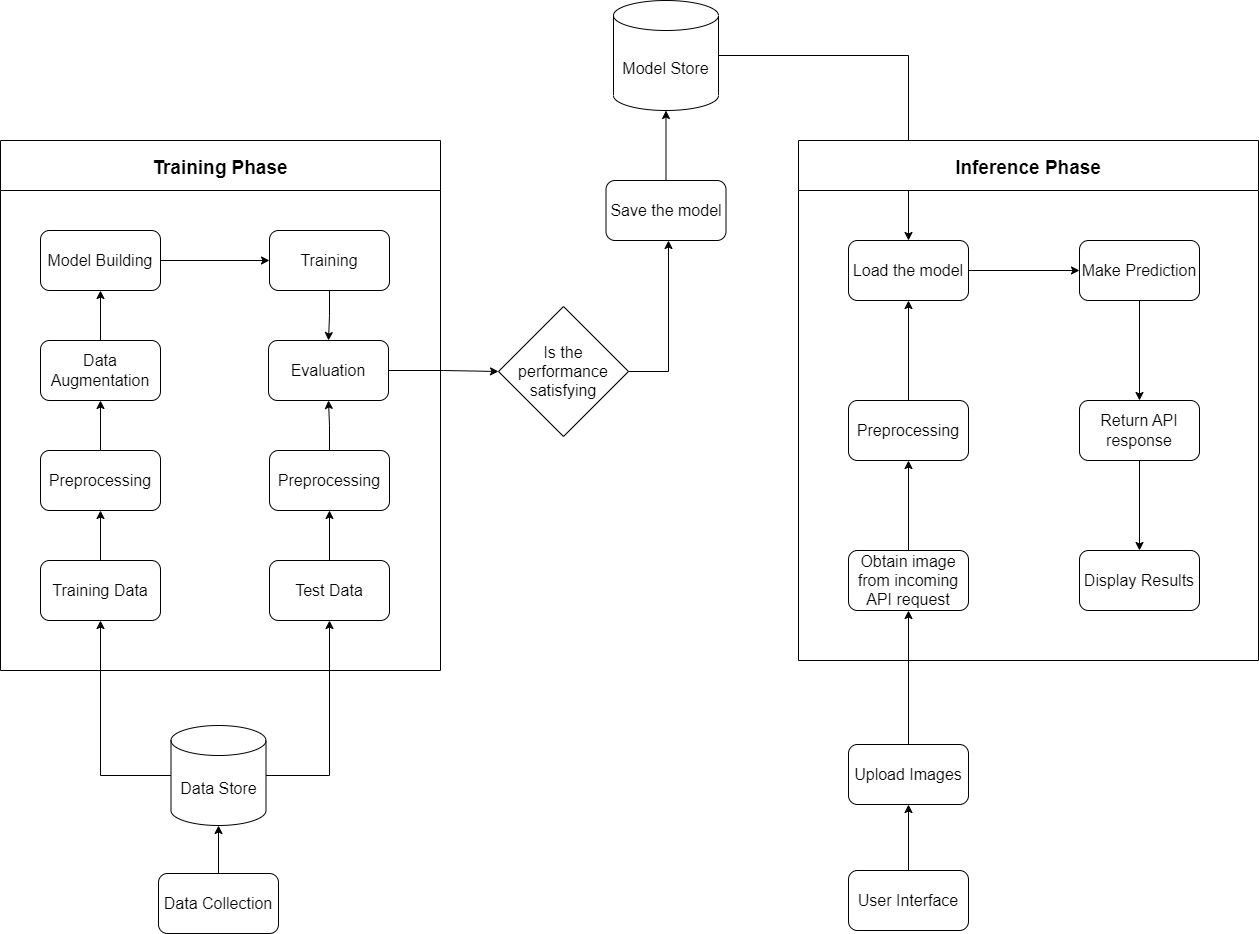

The diagram above was exported from draw.io. Its source (the exported page's mxGraphModel, read from the mxfile embedded in the PNG):
<mxGraphModel dx="2031" dy="2258" grid="1" gridSize="10" guides="1" tooltips="1" connect="1" arrows="1" fold="1" page="1" pageScale="1" pageWidth="827" pageHeight="1169" math="0" shadow="0">
  <root>
    <mxCell id="0" />
    <mxCell id="1" parent="0" />
    <mxCell id="XKdFespZUBtwazw-I2jI-35" value="" style="edgeStyle=orthogonalEdgeStyle;rounded=0;orthogonalLoop=1;jettySize=auto;html=1;fontSize=19;" edge="1" parent="1" source="XKdFespZUBtwazw-I2jI-1" target="XKdFespZUBtwazw-I2jI-2">
      <mxGeometry relative="1" as="geometry" />
    </mxCell>
    <mxCell id="XKdFespZUBtwazw-I2jI-1" value="&lt;font style=&quot;font-size: 16px;&quot;&gt;Data Collection&lt;/font&gt;" style="rounded=1;whiteSpace=wrap;html=1;" vertex="1" parent="1">
      <mxGeometry x="200" y="733" width="120" height="60" as="geometry" />
    </mxCell>
    <mxCell id="XKdFespZUBtwazw-I2jI-36" style="edgeStyle=orthogonalEdgeStyle;rounded=0;orthogonalLoop=1;jettySize=auto;html=1;entryX=0.5;entryY=1;entryDx=0;entryDy=0;fontSize=19;" edge="1" parent="1" source="XKdFespZUBtwazw-I2jI-2" target="XKdFespZUBtwazw-I2jI-13">
      <mxGeometry relative="1" as="geometry" />
    </mxCell>
    <mxCell id="XKdFespZUBtwazw-I2jI-37" style="edgeStyle=orthogonalEdgeStyle;rounded=0;orthogonalLoop=1;jettySize=auto;html=1;entryX=0.5;entryY=1;entryDx=0;entryDy=0;fontSize=19;" edge="1" parent="1" source="XKdFespZUBtwazw-I2jI-2" target="XKdFespZUBtwazw-I2jI-14">
      <mxGeometry relative="1" as="geometry" />
    </mxCell>
    <mxCell id="XKdFespZUBtwazw-I2jI-2" value="&lt;font style=&quot;font-size: 16px;&quot;&gt;Data Store&lt;/font&gt;" style="shape=cylinder3;whiteSpace=wrap;html=1;boundedLbl=1;backgroundOutline=1;size=15;" vertex="1" parent="1">
      <mxGeometry x="212.5" y="585" width="95" height="100" as="geometry" />
    </mxCell>
    <mxCell id="XKdFespZUBtwazw-I2jI-48" style="edgeStyle=orthogonalEdgeStyle;rounded=0;orthogonalLoop=1;jettySize=auto;html=1;fontSize=19;" edge="1" parent="1" source="XKdFespZUBtwazw-I2jI-12">
      <mxGeometry relative="1" as="geometry">
        <mxPoint x="710" y="100" as="targetPoint" />
      </mxGeometry>
    </mxCell>
    <mxCell id="XKdFespZUBtwazw-I2jI-12" value="&lt;font style=&quot;font-size: 16px;&quot;&gt;Is the performance satisfying&lt;/font&gt;" style="rhombus;whiteSpace=wrap;html=1;" vertex="1" parent="1">
      <mxGeometry x="540" y="166" width="130" height="130" as="geometry" />
    </mxCell>
    <mxCell id="XKdFespZUBtwazw-I2jI-49" value="" style="edgeStyle=orthogonalEdgeStyle;rounded=0;orthogonalLoop=1;jettySize=auto;html=1;fontSize=19;" edge="1" parent="1" source="XKdFespZUBtwazw-I2jI-17" target="XKdFespZUBtwazw-I2jI-18">
      <mxGeometry relative="1" as="geometry" />
    </mxCell>
    <mxCell id="XKdFespZUBtwazw-I2jI-17" value="&lt;font size=&quot;3&quot;&gt;Save the model&lt;/font&gt;" style="rounded=1;whiteSpace=wrap;html=1;" vertex="1" parent="1">
      <mxGeometry x="647.5" y="40" width="120" height="60" as="geometry" />
    </mxCell>
    <mxCell id="XKdFespZUBtwazw-I2jI-50" style="edgeStyle=orthogonalEdgeStyle;rounded=0;orthogonalLoop=1;jettySize=auto;html=1;entryX=0.5;entryY=0;entryDx=0;entryDy=0;fontSize=19;" edge="1" parent="1" source="XKdFespZUBtwazw-I2jI-18" target="XKdFespZUBtwazw-I2jI-20">
      <mxGeometry relative="1" as="geometry" />
    </mxCell>
    <mxCell id="XKdFespZUBtwazw-I2jI-18" value="&lt;font size=&quot;3&quot;&gt;Model Store&lt;/font&gt;" style="shape=cylinder3;whiteSpace=wrap;html=1;boundedLbl=1;backgroundOutline=1;size=15;" vertex="1" parent="1">
      <mxGeometry x="655" y="-140" width="105" height="110" as="geometry" />
    </mxCell>
    <mxCell id="XKdFespZUBtwazw-I2jI-56" value="" style="edgeStyle=orthogonalEdgeStyle;rounded=0;orthogonalLoop=1;jettySize=auto;html=1;fontSize=19;" edge="1" parent="1" source="XKdFespZUBtwazw-I2jI-21" target="XKdFespZUBtwazw-I2jI-22">
      <mxGeometry relative="1" as="geometry" />
    </mxCell>
    <mxCell id="XKdFespZUBtwazw-I2jI-21" value="&lt;font style=&quot;font-size: 16px;&quot;&gt;User Interface&lt;/font&gt;" style="rounded=1;whiteSpace=wrap;html=1;" vertex="1" parent="1">
      <mxGeometry x="890" y="730" width="120" height="60" as="geometry" />
    </mxCell>
    <mxCell id="XKdFespZUBtwazw-I2jI-57" style="edgeStyle=orthogonalEdgeStyle;rounded=0;orthogonalLoop=1;jettySize=auto;html=1;fontSize=19;" edge="1" parent="1" source="XKdFespZUBtwazw-I2jI-22" target="XKdFespZUBtwazw-I2jI-25">
      <mxGeometry relative="1" as="geometry" />
    </mxCell>
    <mxCell id="XKdFespZUBtwazw-I2jI-22" value="&lt;font style=&quot;font-size: 16px;&quot;&gt;Upload Images&lt;/font&gt;" style="rounded=1;whiteSpace=wrap;html=1;" vertex="1" parent="1">
      <mxGeometry x="890" y="604" width="120" height="60" as="geometry" />
    </mxCell>
    <mxCell id="XKdFespZUBtwazw-I2jI-28" value="Training Phase" style="swimlane;startSize=50;fontSize=19;" vertex="1" parent="1">
      <mxGeometry x="42" width="440" height="530" as="geometry" />
    </mxCell>
    <mxCell id="XKdFespZUBtwazw-I2jI-41" value="" style="edgeStyle=orthogonalEdgeStyle;rounded=0;orthogonalLoop=1;jettySize=auto;html=1;fontSize=19;" edge="1" parent="XKdFespZUBtwazw-I2jI-28" source="XKdFespZUBtwazw-I2jI-3" target="XKdFespZUBtwazw-I2jI-11">
      <mxGeometry relative="1" as="geometry" />
    </mxCell>
    <mxCell id="XKdFespZUBtwazw-I2jI-3" value="&lt;font style=&quot;font-size: 16px;&quot;&gt;Model Building&lt;/font&gt;" style="rounded=1;whiteSpace=wrap;html=1;" vertex="1" parent="XKdFespZUBtwazw-I2jI-28">
      <mxGeometry x="40" y="90" width="120" height="60" as="geometry" />
    </mxCell>
    <mxCell id="XKdFespZUBtwazw-I2jI-40" value="" style="edgeStyle=orthogonalEdgeStyle;rounded=0;orthogonalLoop=1;jettySize=auto;html=1;fontSize=19;" edge="1" parent="XKdFespZUBtwazw-I2jI-28" source="XKdFespZUBtwazw-I2jI-7" target="XKdFespZUBtwazw-I2jI-3">
      <mxGeometry relative="1" as="geometry" />
    </mxCell>
    <mxCell id="XKdFespZUBtwazw-I2jI-7" value="&lt;font size=&quot;3&quot;&gt;Data Augmentation&lt;/font&gt;" style="rounded=1;whiteSpace=wrap;html=1;" vertex="1" parent="XKdFespZUBtwazw-I2jI-28">
      <mxGeometry x="40" y="200" width="120" height="60" as="geometry" />
    </mxCell>
    <mxCell id="XKdFespZUBtwazw-I2jI-39" value="" style="edgeStyle=orthogonalEdgeStyle;rounded=0;orthogonalLoop=1;jettySize=auto;html=1;fontSize=19;" edge="1" parent="XKdFespZUBtwazw-I2jI-28" source="XKdFespZUBtwazw-I2jI-8" target="XKdFespZUBtwazw-I2jI-7">
      <mxGeometry relative="1" as="geometry" />
    </mxCell>
    <mxCell id="XKdFespZUBtwazw-I2jI-8" value="&lt;font style=&quot;font-size: 16px;&quot;&gt;Preprocessing&lt;/font&gt;" style="rounded=1;whiteSpace=wrap;html=1;" vertex="1" parent="XKdFespZUBtwazw-I2jI-28">
      <mxGeometry x="40" y="310" width="120" height="60" as="geometry" />
    </mxCell>
    <mxCell id="XKdFespZUBtwazw-I2jI-38" value="" style="edgeStyle=orthogonalEdgeStyle;rounded=0;orthogonalLoop=1;jettySize=auto;html=1;fontSize=19;" edge="1" parent="XKdFespZUBtwazw-I2jI-28" source="XKdFespZUBtwazw-I2jI-13" target="XKdFespZUBtwazw-I2jI-8">
      <mxGeometry relative="1" as="geometry" />
    </mxCell>
    <mxCell id="XKdFespZUBtwazw-I2jI-13" value="&lt;font size=&quot;3&quot;&gt;Training Data&lt;/font&gt;" style="rounded=1;whiteSpace=wrap;html=1;" vertex="1" parent="XKdFespZUBtwazw-I2jI-28">
      <mxGeometry x="40" y="420" width="120" height="60" as="geometry" />
    </mxCell>
    <mxCell id="XKdFespZUBtwazw-I2jI-4" value="&lt;font style=&quot;font-size: 16px;&quot;&gt;Evaluation&lt;/font&gt;" style="rounded=1;whiteSpace=wrap;html=1;" vertex="1" parent="XKdFespZUBtwazw-I2jI-28">
      <mxGeometry x="268" y="200" width="120" height="60" as="geometry" />
    </mxCell>
    <mxCell id="XKdFespZUBtwazw-I2jI-42" value="" style="edgeStyle=orthogonalEdgeStyle;rounded=0;orthogonalLoop=1;jettySize=auto;html=1;fontSize=19;" edge="1" parent="XKdFespZUBtwazw-I2jI-28" source="XKdFespZUBtwazw-I2jI-11" target="XKdFespZUBtwazw-I2jI-4">
      <mxGeometry relative="1" as="geometry" />
    </mxCell>
    <mxCell id="XKdFespZUBtwazw-I2jI-11" value="&lt;font style=&quot;font-size: 16px;&quot;&gt;Training&lt;/font&gt;" style="rounded=1;whiteSpace=wrap;html=1;" vertex="1" parent="XKdFespZUBtwazw-I2jI-28">
      <mxGeometry x="269" y="90" width="120" height="60" as="geometry" />
    </mxCell>
    <mxCell id="XKdFespZUBtwazw-I2jI-46" value="" style="edgeStyle=orthogonalEdgeStyle;rounded=0;orthogonalLoop=1;jettySize=auto;html=1;fontSize=19;" edge="1" parent="XKdFespZUBtwazw-I2jI-28" source="XKdFespZUBtwazw-I2jI-9" target="XKdFespZUBtwazw-I2jI-4">
      <mxGeometry relative="1" as="geometry" />
    </mxCell>
    <mxCell id="XKdFespZUBtwazw-I2jI-9" value="&lt;span style=&quot;font-size: 16px;&quot;&gt;Preprocessing&lt;/span&gt;" style="rounded=1;whiteSpace=wrap;html=1;" vertex="1" parent="XKdFespZUBtwazw-I2jI-28">
      <mxGeometry x="269" y="310" width="120" height="60" as="geometry" />
    </mxCell>
    <mxCell id="XKdFespZUBtwazw-I2jI-31" style="edgeStyle=orthogonalEdgeStyle;rounded=0;orthogonalLoop=1;jettySize=auto;html=1;exitX=0.5;exitY=1;exitDx=0;exitDy=0;fontSize=19;" edge="1" parent="1" source="XKdFespZUBtwazw-I2jI-17" target="XKdFespZUBtwazw-I2jI-17">
      <mxGeometry relative="1" as="geometry" />
    </mxCell>
    <mxCell id="XKdFespZUBtwazw-I2jI-33" value="Inference Phase" style="swimlane;fontSize=19;startSize=50;" vertex="1" parent="1">
      <mxGeometry x="840" width="460" height="520" as="geometry" />
    </mxCell>
    <mxCell id="XKdFespZUBtwazw-I2jI-51" value="" style="edgeStyle=orthogonalEdgeStyle;rounded=0;orthogonalLoop=1;jettySize=auto;html=1;fontSize=19;" edge="1" parent="XKdFespZUBtwazw-I2jI-33" source="XKdFespZUBtwazw-I2jI-20" target="XKdFespZUBtwazw-I2jI-26">
      <mxGeometry relative="1" as="geometry" />
    </mxCell>
    <mxCell id="XKdFespZUBtwazw-I2jI-20" value="&lt;font style=&quot;font-size: 16px;&quot;&gt;Load the model&lt;/font&gt;" style="rounded=1;whiteSpace=wrap;html=1;" vertex="1" parent="XKdFespZUBtwazw-I2jI-33">
      <mxGeometry x="50" y="100" width="120" height="60" as="geometry" />
    </mxCell>
    <mxCell id="XKdFespZUBtwazw-I2jI-52" value="" style="edgeStyle=orthogonalEdgeStyle;rounded=0;orthogonalLoop=1;jettySize=auto;html=1;fontSize=19;" edge="1" parent="XKdFespZUBtwazw-I2jI-33" source="XKdFespZUBtwazw-I2jI-24" target="XKdFespZUBtwazw-I2jI-20">
      <mxGeometry relative="1" as="geometry" />
    </mxCell>
    <mxCell id="XKdFespZUBtwazw-I2jI-24" value="&lt;font style=&quot;font-size: 16px;&quot;&gt;Preprocessing&lt;/font&gt;" style="rounded=1;whiteSpace=wrap;html=1;" vertex="1" parent="XKdFespZUBtwazw-I2jI-33">
      <mxGeometry x="50" y="260" width="120" height="60" as="geometry" />
    </mxCell>
    <mxCell id="XKdFespZUBtwazw-I2jI-55" value="" style="edgeStyle=orthogonalEdgeStyle;rounded=0;orthogonalLoop=1;jettySize=auto;html=1;fontSize=19;" edge="1" parent="XKdFespZUBtwazw-I2jI-33" source="XKdFespZUBtwazw-I2jI-25" target="XKdFespZUBtwazw-I2jI-24">
      <mxGeometry relative="1" as="geometry" />
    </mxCell>
    <mxCell id="XKdFespZUBtwazw-I2jI-25" value="&lt;font style=&quot;font-size: 16px;&quot;&gt;Obtain image from incoming API request&lt;/font&gt;" style="rounded=1;whiteSpace=wrap;html=1;" vertex="1" parent="XKdFespZUBtwazw-I2jI-33">
      <mxGeometry x="50" y="410" width="120" height="60" as="geometry" />
    </mxCell>
    <mxCell id="XKdFespZUBtwazw-I2jI-53" value="" style="edgeStyle=orthogonalEdgeStyle;rounded=0;orthogonalLoop=1;jettySize=auto;html=1;fontSize=19;" edge="1" parent="XKdFespZUBtwazw-I2jI-33" source="XKdFespZUBtwazw-I2jI-26" target="XKdFespZUBtwazw-I2jI-23">
      <mxGeometry relative="1" as="geometry" />
    </mxCell>
    <mxCell id="XKdFespZUBtwazw-I2jI-26" value="&lt;font style=&quot;font-size: 16px;&quot;&gt;Make Prediction&lt;/font&gt;" style="rounded=1;whiteSpace=wrap;html=1;" vertex="1" parent="XKdFespZUBtwazw-I2jI-33">
      <mxGeometry x="281" y="100" width="120" height="60" as="geometry" />
    </mxCell>
    <mxCell id="XKdFespZUBtwazw-I2jI-54" value="" style="edgeStyle=orthogonalEdgeStyle;rounded=0;orthogonalLoop=1;jettySize=auto;html=1;fontSize=19;" edge="1" parent="XKdFespZUBtwazw-I2jI-33" source="XKdFespZUBtwazw-I2jI-23" target="XKdFespZUBtwazw-I2jI-34">
      <mxGeometry relative="1" as="geometry" />
    </mxCell>
    <mxCell id="XKdFespZUBtwazw-I2jI-23" value="&lt;font style=&quot;font-size: 16px;&quot;&gt;Return API response&lt;/font&gt;" style="rounded=1;whiteSpace=wrap;html=1;" vertex="1" parent="XKdFespZUBtwazw-I2jI-33">
      <mxGeometry x="281" y="260" width="120" height="60" as="geometry" />
    </mxCell>
    <mxCell id="XKdFespZUBtwazw-I2jI-34" value="Display Results" style="rounded=1;whiteSpace=wrap;html=1;fontSize=16;" vertex="1" parent="XKdFespZUBtwazw-I2jI-33">
      <mxGeometry x="281" y="410" width="120" height="60" as="geometry" />
    </mxCell>
    <mxCell id="XKdFespZUBtwazw-I2jI-45" style="edgeStyle=orthogonalEdgeStyle;rounded=0;orthogonalLoop=1;jettySize=auto;html=1;entryX=0.5;entryY=1;entryDx=0;entryDy=0;fontSize=19;" edge="1" parent="1" source="XKdFespZUBtwazw-I2jI-14" target="XKdFespZUBtwazw-I2jI-9">
      <mxGeometry relative="1" as="geometry" />
    </mxCell>
    <mxCell id="XKdFespZUBtwazw-I2jI-14" value="&lt;font style=&quot;font-size: 16px;&quot;&gt;Test Data&lt;/font&gt;" style="rounded=1;whiteSpace=wrap;html=1;" vertex="1" parent="1">
      <mxGeometry x="311" y="420" width="120" height="60" as="geometry" />
    </mxCell>
    <mxCell id="XKdFespZUBtwazw-I2jI-47" value="" style="edgeStyle=orthogonalEdgeStyle;rounded=0;orthogonalLoop=1;jettySize=auto;html=1;fontSize=19;" edge="1" parent="1" source="XKdFespZUBtwazw-I2jI-4" target="XKdFespZUBtwazw-I2jI-12">
      <mxGeometry relative="1" as="geometry" />
    </mxCell>
  </root>
</mxGraphModel>